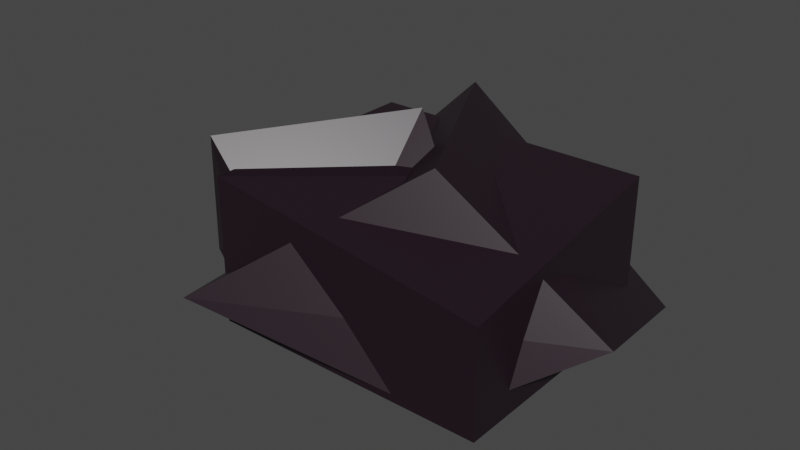 # Source: stone.blend  (saved by Blender 3.1.7; exported with 4.5.12 LTS)
import bpy
from mathutils import Matrix  # noqa: F401  (used for matrix-valued properties, if any)

bpy.ops.wm.read_factory_settings(use_empty=True)
scene = bpy.context.scene
scene.name = 'Scene'

# ---- collections
col_collection = bpy.data.collections.new('Collection'); scene.collection.children.link(col_collection)

# ---- materials (node trees are filled in below, after node groups)
mat_texture = bpy.data.materials.new('Texture')
mat_texture.alpha_threshold = 0.0
mat_texture.use_transparent_shadow = False
mat_texture.line_color = (0.0, 0.0, 0.0, 1.0)

# ---- material node trees
mat_texture.use_nodes = True; mat_texture.node_tree.nodes.clear()
_N = mat_texture.node_tree.nodes; _L = mat_texture.node_tree.links
n0 = _N.new('ShaderNodeOutputMaterial'); n0.name = 'Material Output'; n0.location = (300, 300)
n1 = _N.new('ShaderNodeBsdfPrincipled'); n1.name = 'Principled BSDF'; n1.location = (10, 300)
n1.distribution = 'GGX'
n1.subsurface_method = 'RANDOM_WALK_SKIN'
n1.inputs[0].default_value = (0.01564, 0.007088, 0.01289, 1.0)
n1.inputs[2].default_value = 0.4
n1.inputs[3].default_value = 1.45
n1.inputs[27].default_value = (0.0, 0.0, 0.0, 1.0)
n1.inputs[28].default_value = 1.0
_L.new(n1.outputs[0], n0.inputs[0])
n0.is_active_output = True

# ---- world
world_world = bpy.data.worlds.new('World'); scene.world = world_world
world_world.use_nodes = True; world_world.node_tree.nodes.clear()
_N = world_world.node_tree.nodes; _L = world_world.node_tree.links
n0 = _N.new('ShaderNodeOutputWorld'); n0.name = 'World Output'; n0.location = (300, 300)
n1 = _N.new('ShaderNodeBackground'); n1.name = 'Background'; n1.location = (10, 300)
n1.inputs[0].default_value = (0.05088, 0.05088, 0.05088, 1.0)
_L.new(n1.outputs[0], n0.inputs[0])
n0.is_active_output = True
world_world.color = (0.05088, 0.05088, 0.05088)
world_world.use_sun_shadow = False
world_world.sun_shadow_jitter_overblur = 0.0

# ---- meshes
me_cube = bpy.data.meshes.new('Cube')
me_cube.from_pydata([(0.8882, 0.617, 0.7637), (0.8882, 0.617, -0.04576), (0.8882, -0.6712, 0.5415), (0.8882, -0.6712, -0.04576), (-0.6595, 0.617, 0.7637), (-0.6595, 0.617, -0.04576), (-0.6595, -0.6712, 0.7637), (-0.6595, -0.6712, -0.04576), (1.243, -0.1601, 0.3125), (0.9679, 0.9214, -0.07602), (0.6374, -0.5992, -0.06585), (0.06541, 0.39, -0.05789), (0.3227, -0.246, 0.941), (-0.2493, 0.8355, 0.9173), (-0.5798, -1.005, 0.274), (-1.152, 0.3041, -0.08549), (-0.06873, -0.6289, 0.1217), (0.6443, -0.2233, 0.2196), (-0.6037, -0.5372, -0.08572), (0.1094, 0.2168, -0.07969), (-0.8082, -0.5686, 0.9004), (-0.09514, 0.1854, 0.9983), (-1.343, -0.1285, -0.08982), (-0.6301, 0.6255, 0.09882)], [], [(0, 4, 6, 2), (3, 2, 6, 7), (7, 6, 4, 5), (5, 1, 3, 7), (1, 0, 2, 3), (5, 4, 0, 1), (8, 12, 14, 10), (11, 10, 14, 15), (15, 14, 12, 13), (13, 9, 11, 15), (9, 8, 10, 11), (13, 12, 8, 9), (16, 20, 22, 18), (19, 18, 22, 23), (23, 22, 20, 21), (21, 17, 19, 23), (17, 16, 18, 19), (21, 20, 16, 17), (23, 19, 18, 17, 16, 20, 21, 22)])
_uv = me_cube.uv_layers.new(name='UVMap')
_uv.uv.foreach_set('vector', [0.625, 0.5, 0.875, 0.5, 0.875, 0.75, 0.625, 0.75, 0.375, 0.75, 0.625, 0.75, 0.625, 1.0, 0.375, 1.0, 0.375, 0.0, 0.625, 0.0, 0.625, 0.25, 0.375, 0.25, 0.125, 0.5, 0.375, 0.5, 0.375, 0.75, 0.125, 0.75, 0.375, 0.5, 0.625, 0.5, 0.625, 0.75, 0.375, 0.75, 0.375, 0.25, 0.625, 0.25, 0.625, 0.5, 0.375, 0.5, 0.625, 0.5, 0.875, 0.5, 0.875, 0.75, 0.625, 0.75, 0.375, 0.75, 0.625, 0.75, 0.625, 1.0, 0.375, 1.0, 0.375, 0.0, 0.625, 0.0, 0.625, 0.25, 0.375, 0.25, 0.125, 0.5, 0.375, 0.5, 0.375, 0.75, 0.125, 0.75, 0.375, 0.5, 0.625, 0.5, 0.625, 0.75, 0.375, 0.75, 0.375, 0.25, 0.625, 0.25, 0.625, 0.5, 0.375, 0.5, 0.625, 0.5, 0.875, 0.5, 0.875, 0.75, 0.625, 0.75, 0.375, 0.75, 0.625, 0.75, 0.625, 1.0, 0.375, 1.0, 0.375, 0.0, 0.625, 0.0, 0.625, 0.25, 0.375, 0.25, 0.125, 0.5, 0.375, 0.5, 0.375, 0.75, 0.125, 0.75, 0.375, 0.5, 0.625, 0.5, 0.625, 0.75, 0.375, 0.75, 0.375, 0.25, 0.625, 0.25, 0.625, 0.5, 0.375, 0.5, 0.375, 1.0, 0.375, 0.75, 0.625, 0.75, 0.375, 0.5, 0.625, 0.5, 0.875, 0.5, 0.375, 0.25, 0.625, 1.0])
me_cube.materials.append(mat_texture)
me_cube.use_remesh_preserve_volume = False
me_cube.use_remesh_preserve_attributes = False
me_cube.use_mirror_vertex_groups = False
me_cube.update()

# ---- objects
ob_cube = bpy.data.objects.new('Cube', me_cube)

# ---- transforms, parenting, visibility, modifiers, constraints
ob_cube.location = (0.0, 0.0, 0.0)
ob_cube.lock_rotations_4d = False
ob_cube.empty_display_type = 'ARROWS'
ob_cube.lineart.crease_threshold = 0.0

# ---- collection membership
col_collection.objects.link(ob_cube)

# ---- scene / render settings (as saved in the file)
scene.frame_start = 1; scene.frame_end = 250; scene.frame_set(1)
scene.render.engine = 'BLENDER_EEVEE_NEXT'
scene.cycles.sampling_pattern = 'TABULATED_SOBOL'
scene.cycles.use_light_tree = False
scene.view_settings.view_transform = 'Filmic'
bpy.context.view_layer.update()

# ---- added for rendering (the .blend has no active camera and no usable light): camera, sun
cam_auto = bpy.data.cameras.new('AutoCamera')
cam_auto.lens = 50.0
cam_auto.sensor_width = 36.0
cam_auto.clip_end = 1000.0
ob_auto_camera = bpy.data.objects.new('AutoCamera', cam_auto)
scene.collection.objects.link(ob_auto_camera)
ob_auto_camera.location = (3.09832, -3.81997, 2.97307)
ob_auto_camera.rotation_euler = (1.09748, -7.21219e-08, 0.694738)
scene.camera = ob_auto_camera
light_auto_sun = bpy.data.lights.new('AutoSun', 'SUN')
light_auto_sun.energy = 3.0
light_auto_sun.angle = 0.0523599
ob_auto_sun = bpy.data.objects.new('AutoSun', light_auto_sun)
scene.collection.objects.link(ob_auto_sun)
ob_auto_sun.rotation_euler = (0.872665, 0.174533, 0.523599)
bpy.context.view_layer.update()
